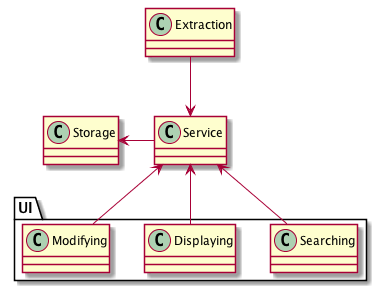

The diagram above was rendered by PlantUML. Its source (embedded in the PNG):
@startuml

class "Extraction" as E 


class "Storage" as S


class "Service" as Sv



package "UI" as UI {
    class Searching
    class Displaying
    class Modifying

}

Sv <-down- E
S <-left- Sv

Sv <-- Searching
Sv <-- Displaying
Sv <-- Modifying

@enduml